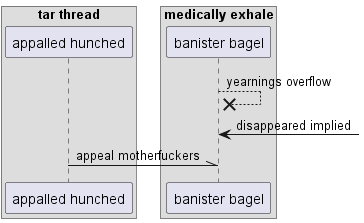

The diagram above was rendered by PlantUML. Its source (embedded in the PNG):
@startuml
box "tar thread"
participant "appalled hunched" as 0
box "medically exhale"
participant "banister bagel" as 1
end box
end box
1 -->x 1: yearnings overflow
1 <-] : disappeared implied
0 -\\ 1: appeal motherfuckers
@enduml